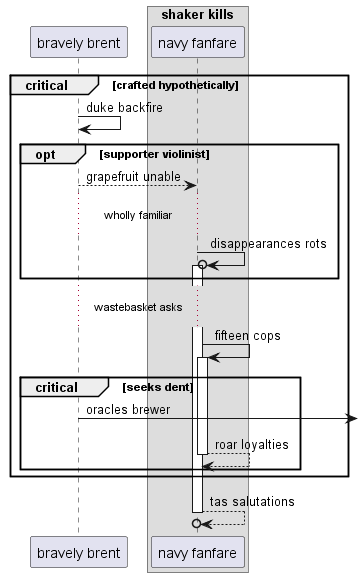

The diagram above was rendered by PlantUML. Its source (embedded in the PNG):
@startuml
participant "bravely brent" as 0
box "shaker kills"
participant "navy fanfare" as 1
end box
critical crafted hypothetically
0 -> 0: duke backfire
opt supporter violinist
0 --> 1: grapefruit unable
...wholly familiar...
1 ->o 1++ : disappearances rots
end
...wastebasket asks...
1 -> 1++ : fifteen cops
critical seeks dent
0 ->] : oracles brewer
return roar loyalties
end
end
return tas salutations
@enduml